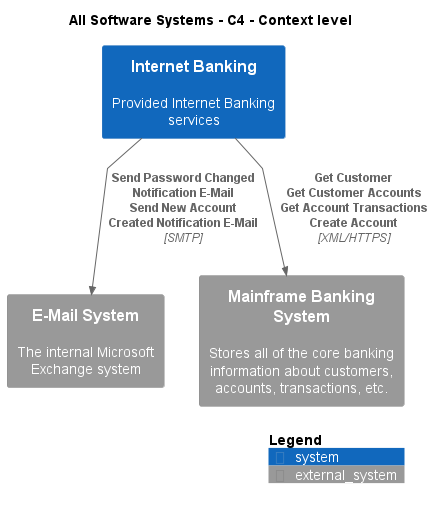

The diagram above was rendered by PlantUML. Its source (embedded in the PNG):
@startuml
!include .c4s\C4_Context.puml

AddElementTag("c4interflow:lifecycle:new", $bgColor=green, $fontColor=#ffffff, $borderColor=green, $shadowing="False")
AddElementTag("c4interflow:lifecycle:changed", $bgColor=orange, $fontColor=#ffffff, $borderColor=orange, $shadowing="False")
AddElementTag("c4interflow:lifecycle:removed", $bgColor=red, $fontColor=#ffffff, $borderColor=red, $shadowing="False")

AddRelTag("c4interflow:lifecycle:new", $textColor=green, $lineColor=green)
AddRelTag("c4interflow:lifecycle:changed", $textColor=orange, $lineColor=orange)
AddRelTag("c4interflow:lifecycle:removed", $textColor=red, $lineColor=red)

SHOW_PERSON_PORTRAIT()
LAYOUT_TOP_DOWN()

skinparam linetype polyline

title All Software Systems - C4 - Context level

System(BigBankPlc.SoftwareSystems.InternetBanking, "Internet Banking", "Provided Internet Banking services")
System_Ext(BigBankPlc.SoftwareSystems.EMailSystem, "E-Mail System", "The internal Microsoft Exchange system")
System_Ext(BigBankPlc.SoftwareSystems.MainframeBankingSystem, "Mainframe Banking System", "Stores all of the core banking information about customers, accounts, transactions, etc.")

Rel(BigBankPlc.SoftwareSystems.InternetBanking, BigBankPlc.SoftwareSystems.EMailSystem, "Send Password Changed Notification E-Mail\nSend New Account Created Notification E-Mail", "SMTP", $tags="protocol:smtp")
Rel(BigBankPlc.SoftwareSystems.InternetBanking, BigBankPlc.SoftwareSystems.MainframeBankingSystem, "Get Customer\nGet Customer Accounts\nGet Account Transactions\nCreate Account", "XML/HTTPS", $tags="protocol:xml/https")


SHOW_LEGEND()
@enduml